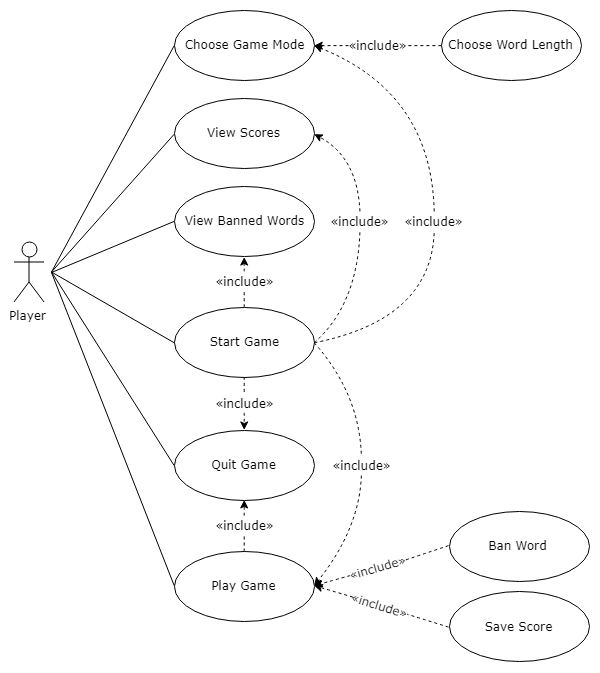

The diagram above was exported from draw.io. Its source (the exported page's mxGraphModel, read from the mxfile embedded in the PNG):
<mxGraphModel dx="1991" dy="1091" grid="0" gridSize="10" guides="1" tooltips="1" connect="1" arrows="1" fold="1" page="1" pageScale="1" pageWidth="1100" pageHeight="850" background="#ffffff" math="0" shadow="0">
  <root>
    <mxCell id="0" />
    <mxCell id="1" parent="0" />
    <mxCell id="IlFu81Xr_aHmbdELqzcM-1" value="Player&lt;br&gt;" style="shape=umlActor;verticalLabelPosition=bottom;labelBackgroundColor=#ffffff;verticalAlign=top;html=1;fontFamily=Verdana;fontSize=12;" parent="1" vertex="1">
      <mxGeometry x="114.5" y="492.5" width="30" height="60" as="geometry" />
    </mxCell>
    <mxCell id="IlFu81Xr_aHmbdELqzcM-2" value="Start Game" style="ellipse;whiteSpace=wrap;html=1;fontFamily=Verdana;fontSize=12;" parent="1" vertex="1">
      <mxGeometry x="275" y="558" width="140" height="70" as="geometry" />
    </mxCell>
    <mxCell id="IlFu81Xr_aHmbdELqzcM-5" value="Ban Word" style="ellipse;whiteSpace=wrap;html=1;fillColor=none;fontFamily=Verdana;fontSize=12;" parent="1" vertex="1">
      <mxGeometry x="549.5" y="761.5" width="140" height="70" as="geometry" />
    </mxCell>
    <mxCell id="IlFu81Xr_aHmbdELqzcM-6" value="" style="endArrow=classic;html=1;labelBackgroundColor=none;fontFamily=Verdana;fontSize=12;align=left;dashed=1;curved=1;exitX=0.5;exitY=0;exitDx=0;exitDy=0;entryX=1;entryY=0.5;entryDx=0;entryDy=0;" parent="1" source="m9I_eCoH3L98n9JvUQwZ-22" target="IlFu81Xr_aHmbdELqzcM-4" edge="1">
      <mxGeometry width="50" height="50" relative="1" as="geometry">
        <mxPoint x="373" y="642.5" as="sourcePoint" />
        <mxPoint x="529" y="739.5" as="targetPoint" />
        <Array as="points">
          <mxPoint x="458" y="408" />
        </Array>
      </mxGeometry>
    </mxCell>
    <mxCell id="IlFu81Xr_aHmbdELqzcM-7" value="Choose Game Mode&lt;br&gt;" style="ellipse;whiteSpace=wrap;html=1;rounded=0;shadow=0;glass=0;comic=0;fillColor=none;fontFamily=Verdana;fontSize=12;" parent="1" vertex="1">
      <mxGeometry x="275" y="261" width="140" height="70" as="geometry" />
    </mxCell>
    <mxCell id="IlFu81Xr_aHmbdELqzcM-8" value="" style="endArrow=classic;html=1;labelBackgroundColor=none;fontFamily=Verdana;fontSize=12;align=left;dashed=1;curved=1;exitX=0.5;exitY=0;exitDx=0;exitDy=0;entryX=1;entryY=0.5;entryDx=0;entryDy=0;" parent="1" source="IlFu81Xr_aHmbdELqzcM-23" target="IlFu81Xr_aHmbdELqzcM-7" edge="1">
      <mxGeometry width="50" height="50" relative="1" as="geometry">
        <mxPoint x="529" y="291.5" as="sourcePoint" />
        <mxPoint x="529" y="595.5" as="targetPoint" />
        <Array as="points">
          <mxPoint x="532" y="343" />
        </Array>
      </mxGeometry>
    </mxCell>
    <mxCell id="IlFu81Xr_aHmbdELqzcM-9" value="Choose Word Length" style="ellipse;whiteSpace=wrap;html=1;rounded=0;shadow=0;glass=0;comic=0;fillColor=none;fontFamily=Verdana;fontSize=12;" parent="1" vertex="1">
      <mxGeometry x="542" y="261" width="140" height="70" as="geometry" />
    </mxCell>
    <mxCell id="IlFu81Xr_aHmbdELqzcM-10" value="" style="endArrow=classic;html=1;labelBackgroundColor=none;fontFamily=Verdana;fontSize=12;align=left;dashed=1;exitX=0;exitY=0.5;exitDx=0;exitDy=0;rounded=0;entryX=1;entryY=0.5;entryDx=0;entryDy=0;" parent="1" source="IlFu81Xr_aHmbdELqzcM-25" target="IlFu81Xr_aHmbdELqzcM-7" edge="1">
      <mxGeometry width="50" height="50" relative="1" as="geometry">
        <mxPoint x="539" y="301.5" as="sourcePoint" />
        <mxPoint x="508" y="367" as="targetPoint" />
        <Array as="points" />
      </mxGeometry>
    </mxCell>
    <mxCell id="IlFu81Xr_aHmbdELqzcM-11" value="" style="endArrow=none;html=1;labelBackgroundColor=none;fontFamily=Verdana;fontSize=12;align=left;entryX=0;entryY=0.5;entryDx=0;entryDy=0;" parent="1" target="IlFu81Xr_aHmbdELqzcM-4" edge="1">
      <mxGeometry width="50" height="50" relative="1" as="geometry">
        <mxPoint x="152" y="522.5" as="sourcePoint" />
        <mxPoint x="139" y="522.5" as="targetPoint" />
      </mxGeometry>
    </mxCell>
    <mxCell id="IlFu81Xr_aHmbdELqzcM-12" value="" style="endArrow=none;html=1;labelBackgroundColor=none;fontFamily=Verdana;fontSize=12;align=left;exitX=0;exitY=0.5;exitDx=0;exitDy=0;" parent="1" source="IlFu81Xr_aHmbdELqzcM-2" edge="1">
      <mxGeometry width="50" height="50" relative="1" as="geometry">
        <mxPoint x="65" y="647.5" as="sourcePoint" />
        <mxPoint x="152" y="522.5" as="targetPoint" />
      </mxGeometry>
    </mxCell>
    <mxCell id="IlFu81Xr_aHmbdELqzcM-13" value="" style="endArrow=none;html=1;labelBackgroundColor=none;fontFamily=Verdana;fontSize=12;align=left;entryX=0;entryY=0.5;entryDx=0;entryDy=0;" parent="1" target="IlFu81Xr_aHmbdELqzcM-3" edge="1">
      <mxGeometry width="50" height="50" relative="1" as="geometry">
        <mxPoint x="152" y="522.5" as="sourcePoint" />
        <mxPoint x="158" y="721.5" as="targetPoint" />
      </mxGeometry>
    </mxCell>
    <mxCell id="IlFu81Xr_aHmbdELqzcM-15" value="Play Game" style="ellipse;whiteSpace=wrap;html=1;rounded=0;shadow=0;glass=0;comic=0;fillColor=none;fontFamily=Verdana;fontSize=12;" parent="1" vertex="1">
      <mxGeometry x="275" y="801.5" width="140" height="70" as="geometry" />
    </mxCell>
    <mxCell id="IlFu81Xr_aHmbdELqzcM-18" value="" style="endArrow=classic;html=1;labelBackgroundColor=none;fontFamily=Verdana;fontSize=12;align=left;dashed=1;curved=1;exitX=0;exitY=0.5;exitDx=0;exitDy=0;entryX=1;entryY=0.5;entryDx=0;entryDy=0;" parent="1" source="IlFu81Xr_aHmbdELqzcM-27" target="IlFu81Xr_aHmbdELqzcM-15" edge="1">
      <mxGeometry width="50" height="50" relative="1" as="geometry">
        <mxPoint x="393" y="662.5" as="sourcePoint" />
        <mxPoint x="685" y="423" as="targetPoint" />
        <Array as="points" />
      </mxGeometry>
    </mxCell>
    <mxCell id="IlFu81Xr_aHmbdELqzcM-19" value="" style="endArrow=classic;html=1;labelBackgroundColor=none;fontFamily=Verdana;fontSize=12;align=left;dashed=1;curved=1;entryX=1;entryY=0.5;entryDx=0;entryDy=0;exitX=0.5;exitY=1;exitDx=0;exitDy=0;" parent="1" source="IlFu81Xr_aHmbdELqzcM-24" target="IlFu81Xr_aHmbdELqzcM-15" edge="1">
      <mxGeometry width="50" height="50" relative="1" as="geometry">
        <mxPoint x="538" y="683" as="sourcePoint" />
        <mxPoint x="383" y="434.5" as="targetPoint" />
        <Array as="points">
          <mxPoint x="460" y="779" />
        </Array>
      </mxGeometry>
    </mxCell>
    <mxCell id="IlFu81Xr_aHmbdELqzcM-26" value="" style="endArrow=classic;html=1;labelBackgroundColor=none;fontFamily=Verdana;fontSize=12;align=left;dashed=1;curved=1;entryX=0.5;entryY=1;entryDx=0;entryDy=0;exitX=0.5;exitY=0;exitDx=0;exitDy=0;" parent="1" source="IlFu81Xr_aHmbdELqzcM-21" target="IlFu81Xr_aHmbdELqzcM-3" edge="1">
      <mxGeometry width="50" height="50" relative="1" as="geometry">
        <mxPoint x="399" y="812" as="sourcePoint" />
        <mxPoint x="400" y="794" as="targetPoint" />
        <Array as="points" />
      </mxGeometry>
    </mxCell>
    <mxCell id="IlFu81Xr_aHmbdELqzcM-28" value="Save Score" style="ellipse;whiteSpace=wrap;html=1;fillColor=none;fontFamily=Verdana;fontSize=12;" parent="1" vertex="1">
      <mxGeometry x="549.5" y="842.5" width="140" height="70" as="geometry" />
    </mxCell>
    <mxCell id="IlFu81Xr_aHmbdELqzcM-29" value="" style="endArrow=classic;html=1;labelBackgroundColor=none;fontFamily=Verdana;fontSize=12;align=left;dashed=1;curved=1;exitX=0;exitY=0.5;exitDx=0;exitDy=0;entryX=1;entryY=0.5;entryDx=0;entryDy=0;" parent="1" source="m9I_eCoH3L98n9JvUQwZ-16" target="IlFu81Xr_aHmbdELqzcM-15" edge="1">
      <mxGeometry width="50" height="50" relative="1" as="geometry">
        <mxPoint x="894.5" y="810" as="sourcePoint" />
        <mxPoint x="730" y="562" as="targetPoint" />
        <Array as="points" />
      </mxGeometry>
    </mxCell>
    <mxCell id="IlFu81Xr_aHmbdELqzcM-33" value="" style="endArrow=none;html=1;entryX=0;entryY=0.5;entryDx=0;entryDy=0;" parent="1" target="IlFu81Xr_aHmbdELqzcM-7" edge="1">
      <mxGeometry width="50" height="50" relative="1" as="geometry">
        <mxPoint x="152" y="522.5" as="sourcePoint" />
        <mxPoint x="236" y="399.5" as="targetPoint" />
      </mxGeometry>
    </mxCell>
    <mxCell id="m9I_eCoH3L98n9JvUQwZ-1" value="View Banned Words" style="ellipse;whiteSpace=wrap;html=1;fontFamily=Verdana;fontSize=12;" vertex="1" parent="1">
      <mxGeometry x="275" y="437" width="140" height="70" as="geometry" />
    </mxCell>
    <mxCell id="m9I_eCoH3L98n9JvUQwZ-2" value="" style="endArrow=none;html=1;labelBackgroundColor=none;fontFamily=Verdana;fontSize=12;align=left;entryX=0;entryY=0.5;entryDx=0;entryDy=0;" edge="1" parent="1" target="m9I_eCoH3L98n9JvUQwZ-1">
      <mxGeometry width="50" height="50" relative="1" as="geometry">
        <mxPoint x="152" y="523" as="sourcePoint" />
        <mxPoint x="324" y="778" as="targetPoint" />
      </mxGeometry>
    </mxCell>
    <mxCell id="m9I_eCoH3L98n9JvUQwZ-4" value="" style="endArrow=none;html=1;labelBackgroundColor=none;fontFamily=Verdana;fontSize=12;align=left;exitX=0;exitY=0.5;exitDx=0;exitDy=0;" edge="1" parent="1" source="IlFu81Xr_aHmbdELqzcM-15">
      <mxGeometry width="50" height="50" relative="1" as="geometry">
        <mxPoint x="313" y="422.16666666666674" as="sourcePoint" />
        <mxPoint x="152" y="523" as="targetPoint" />
      </mxGeometry>
    </mxCell>
    <mxCell id="IlFu81Xr_aHmbdELqzcM-4" value="View Scores" style="ellipse;whiteSpace=wrap;html=1;fontFamily=Verdana;fontSize=12;" parent="1" vertex="1">
      <mxGeometry x="275" y="349" width="140" height="70" as="geometry" />
    </mxCell>
    <mxCell id="m9I_eCoH3L98n9JvUQwZ-5" value="" style="endArrow=classic;html=1;labelBackgroundColor=none;fontFamily=Verdana;fontSize=12;align=left;dashed=1;curved=1;exitX=0.5;exitY=0;exitDx=0;exitDy=0;entryX=0.5;entryY=1;entryDx=0;entryDy=0;" edge="1" parent="1" source="m9I_eCoH3L98n9JvUQwZ-20" target="m9I_eCoH3L98n9JvUQwZ-1">
      <mxGeometry width="50" height="50" relative="1" as="geometry">
        <mxPoint x="317.6470588235295" y="566.8823529411766" as="sourcePoint" />
        <mxPoint x="372.9411764705883" y="331.58823529411757" as="targetPoint" />
        <Array as="points" />
      </mxGeometry>
    </mxCell>
    <mxCell id="IlFu81Xr_aHmbdELqzcM-3" value="Quit Game" style="ellipse;whiteSpace=wrap;html=1;fontFamily=Verdana;fontSize=12;" parent="1" vertex="1">
      <mxGeometry x="275" y="680.5" width="140" height="70" as="geometry" />
    </mxCell>
    <mxCell id="IlFu81Xr_aHmbdELqzcM-21" value="&lt;span&gt;«include»&lt;/span&gt;" style="text;html=1;strokeColor=none;fillColor=none;align=center;verticalAlign=middle;whiteSpace=wrap;rounded=0;shadow=0;glass=0;comic=0;fontFamily=Verdana;fontSize=12;rotation=0;" parent="1" vertex="1">
      <mxGeometry x="325" y="766" width="40" height="20" as="geometry" />
    </mxCell>
    <mxCell id="m9I_eCoH3L98n9JvUQwZ-11" value="" style="endArrow=none;html=1;labelBackgroundColor=none;fontFamily=Verdana;fontSize=12;align=left;dashed=1;curved=1;entryX=0.5;entryY=1;entryDx=0;entryDy=0;exitX=0.5;exitY=0;exitDx=0;exitDy=0;endFill=0;" edge="1" parent="1" source="IlFu81Xr_aHmbdELqzcM-15" target="IlFu81Xr_aHmbdELqzcM-21">
      <mxGeometry width="50" height="50" relative="1" as="geometry">
        <mxPoint x="395.2941176470588" y="751.5882352941178" as="sourcePoint" />
        <mxPoint x="403.52941176470586" y="709.2352941176471" as="targetPoint" />
        <Array as="points" />
      </mxGeometry>
    </mxCell>
    <mxCell id="m9I_eCoH3L98n9JvUQwZ-12" value="" style="endArrow=classic;html=1;labelBackgroundColor=none;fontFamily=Verdana;fontSize=12;align=left;dashed=1;curved=1;exitX=0.5;exitY=1;exitDx=0;exitDy=0;entryX=0.5;entryY=0;entryDx=0;entryDy=0;" edge="1" parent="1" source="m9I_eCoH3L98n9JvUQwZ-13" target="IlFu81Xr_aHmbdELqzcM-3">
      <mxGeometry width="50" height="50" relative="1" as="geometry">
        <mxPoint x="399" y="688.5" as="sourcePoint" />
        <mxPoint x="389" y="644" as="targetPoint" />
        <Array as="points" />
      </mxGeometry>
    </mxCell>
    <mxCell id="m9I_eCoH3L98n9JvUQwZ-13" value="&lt;span&gt;«include»&lt;/span&gt;" style="text;html=1;strokeColor=none;fillColor=none;align=center;verticalAlign=middle;whiteSpace=wrap;rounded=0;shadow=0;glass=0;comic=0;fontFamily=Verdana;fontSize=12;rotation=0;" vertex="1" parent="1">
      <mxGeometry x="325" y="643.5" width="40" height="20" as="geometry" />
    </mxCell>
    <mxCell id="m9I_eCoH3L98n9JvUQwZ-14" value="" style="endArrow=none;html=1;labelBackgroundColor=none;fontFamily=Verdana;fontSize=12;align=left;dashed=1;curved=1;endFill=0;entryX=0.5;entryY=0;entryDx=0;entryDy=0;exitX=0.5;exitY=1;exitDx=0;exitDy=0;" edge="1" parent="1" target="m9I_eCoH3L98n9JvUQwZ-13" source="IlFu81Xr_aHmbdELqzcM-2">
      <mxGeometry width="50" height="50" relative="1" as="geometry">
        <mxPoint x="354" y="635" as="sourcePoint" />
        <mxPoint x="355" y="638" as="targetPoint" />
        <Array as="points" />
      </mxGeometry>
    </mxCell>
    <mxCell id="IlFu81Xr_aHmbdELqzcM-27" value="&lt;span&gt;«include»&lt;/span&gt;" style="text;html=1;strokeColor=none;fillColor=none;align=center;verticalAlign=middle;whiteSpace=wrap;rounded=0;shadow=0;glass=0;comic=0;fontFamily=Verdana;fontSize=12;rotation=-16;" parent="1" vertex="1">
      <mxGeometry x="450" y="808" width="57" height="20" as="geometry" />
    </mxCell>
    <mxCell id="m9I_eCoH3L98n9JvUQwZ-15" value="" style="endArrow=none;html=1;labelBackgroundColor=none;fontFamily=Verdana;fontSize=12;align=left;dashed=1;curved=1;exitX=0;exitY=0.5;exitDx=0;exitDy=0;entryX=1;entryY=0.5;entryDx=0;entryDy=0;endFill=0;" edge="1" parent="1" source="IlFu81Xr_aHmbdELqzcM-5" target="IlFu81Xr_aHmbdELqzcM-27">
      <mxGeometry width="50" height="50" relative="1" as="geometry">
        <mxPoint x="549.344827586207" y="796.4482758620691" as="sourcePoint" />
        <mxPoint x="414.8620689655172" y="836.4482758620691" as="targetPoint" />
        <Array as="points" />
      </mxGeometry>
    </mxCell>
    <mxCell id="m9I_eCoH3L98n9JvUQwZ-16" value="&lt;span&gt;«include»&lt;/span&gt;" style="text;html=1;strokeColor=none;fillColor=none;align=center;verticalAlign=middle;whiteSpace=wrap;rounded=0;shadow=0;glass=0;comic=0;fontFamily=Verdana;fontSize=12;rotation=17;" vertex="1" parent="1">
      <mxGeometry x="452" y="846" width="57" height="20" as="geometry" />
    </mxCell>
    <mxCell id="m9I_eCoH3L98n9JvUQwZ-17" value="" style="endArrow=none;html=1;labelBackgroundColor=none;fontFamily=Verdana;fontSize=12;align=left;dashed=1;curved=1;exitX=0;exitY=0.5;exitDx=0;exitDy=0;entryX=1;entryY=0.5;entryDx=0;entryDy=0;endFill=0;" edge="1" parent="1" source="IlFu81Xr_aHmbdELqzcM-28" target="m9I_eCoH3L98n9JvUQwZ-16">
      <mxGeometry width="50" height="50" relative="1" as="geometry">
        <mxPoint x="549.516129032258" y="876.516129032258" as="sourcePoint" />
        <mxPoint x="415" y="836.516129032258" as="targetPoint" />
        <Array as="points" />
      </mxGeometry>
    </mxCell>
    <mxCell id="IlFu81Xr_aHmbdELqzcM-24" value="&lt;span&gt;«include»&lt;/span&gt;" style="text;html=1;strokeColor=none;fillColor=none;align=center;verticalAlign=middle;whiteSpace=wrap;rounded=0;shadow=0;glass=0;comic=0;fontFamily=Verdana;fontSize=12;rotation=0;" parent="1" vertex="1">
      <mxGeometry x="442.5" y="705.5" width="40" height="20" as="geometry" />
    </mxCell>
    <mxCell id="m9I_eCoH3L98n9JvUQwZ-18" value="" style="endArrow=none;html=1;labelBackgroundColor=none;fontFamily=Verdana;fontSize=12;align=left;dashed=1;curved=1;entryX=0.5;entryY=0;entryDx=0;entryDy=0;exitX=1;exitY=0.5;exitDx=0;exitDy=0;endFill=0;" edge="1" parent="1" source="IlFu81Xr_aHmbdELqzcM-2" target="IlFu81Xr_aHmbdELqzcM-24">
      <mxGeometry width="50" height="50" relative="1" as="geometry">
        <mxPoint x="414.8620689655172" y="593" as="sourcePoint" />
        <mxPoint x="394.8620689655172" y="811.6206896551726" as="targetPoint" />
        <Array as="points">
          <mxPoint x="460" y="644" />
        </Array>
      </mxGeometry>
    </mxCell>
    <mxCell id="IlFu81Xr_aHmbdELqzcM-23" value="&lt;span&gt;«include»&lt;/span&gt;" style="text;html=1;strokeColor=none;fillColor=none;align=center;verticalAlign=middle;whiteSpace=wrap;rounded=0;shadow=0;glass=0;comic=0;fontFamily=Verdana;fontSize=12;rotation=0;" parent="1" vertex="1">
      <mxGeometry x="504.5" y="462" width="59" height="20" as="geometry" />
    </mxCell>
    <mxCell id="m9I_eCoH3L98n9JvUQwZ-19" value="" style="endArrow=none;html=1;labelBackgroundColor=none;fontFamily=Verdana;fontSize=12;align=left;dashed=1;curved=1;exitX=1;exitY=0.5;exitDx=0;exitDy=0;entryX=0.5;entryY=1;entryDx=0;entryDy=0;endFill=0;" edge="1" parent="1" source="IlFu81Xr_aHmbdELqzcM-2" target="IlFu81Xr_aHmbdELqzcM-23">
      <mxGeometry width="50" height="50" relative="1" as="geometry">
        <mxPoint x="414.8620689655172" y="593" as="sourcePoint" />
        <mxPoint x="394.8620689655172" y="348.8620689655173" as="targetPoint" />
        <Array as="points">
          <mxPoint x="532" y="570" />
        </Array>
      </mxGeometry>
    </mxCell>
    <mxCell id="m9I_eCoH3L98n9JvUQwZ-20" value="&lt;span&gt;«include»&lt;/span&gt;" style="text;html=1;strokeColor=none;fillColor=none;align=center;verticalAlign=middle;whiteSpace=wrap;rounded=0;shadow=0;glass=0;comic=0;fontFamily=Verdana;fontSize=12;rotation=0;" vertex="1" parent="1">
      <mxGeometry x="315.5" y="522.5" width="59" height="20" as="geometry" />
    </mxCell>
    <mxCell id="m9I_eCoH3L98n9JvUQwZ-21" value="" style="endArrow=none;html=1;labelBackgroundColor=none;fontFamily=Verdana;fontSize=12;align=left;dashed=1;curved=1;exitX=0.5;exitY=0;exitDx=0;exitDy=0;entryX=0.5;entryY=1;entryDx=0;entryDy=0;endFill=0;" edge="1" parent="1" source="IlFu81Xr_aHmbdELqzcM-2" target="m9I_eCoH3L98n9JvUQwZ-20">
      <mxGeometry width="50" height="50" relative="1" as="geometry">
        <mxPoint x="345.2068965517242" y="557.8275862068965" as="sourcePoint" />
        <mxPoint x="345.2068965517242" y="508.8620689655172" as="targetPoint" />
        <Array as="points" />
      </mxGeometry>
    </mxCell>
    <mxCell id="m9I_eCoH3L98n9JvUQwZ-22" value="&lt;span&gt;«include»&lt;/span&gt;" style="text;html=1;strokeColor=none;fillColor=none;align=center;verticalAlign=middle;whiteSpace=wrap;rounded=0;shadow=0;glass=0;comic=0;fontFamily=Verdana;fontSize=12;rotation=0;" vertex="1" parent="1">
      <mxGeometry x="431" y="462" width="59" height="20" as="geometry" />
    </mxCell>
    <mxCell id="m9I_eCoH3L98n9JvUQwZ-23" value="" style="endArrow=none;html=1;labelBackgroundColor=none;fontFamily=Verdana;fontSize=12;align=left;dashed=1;curved=1;exitX=1;exitY=0.5;exitDx=0;exitDy=0;entryX=0.5;entryY=1;entryDx=0;entryDy=0;endFill=0;" edge="1" parent="1" source="IlFu81Xr_aHmbdELqzcM-2" target="m9I_eCoH3L98n9JvUQwZ-22">
      <mxGeometry width="50" height="50" relative="1" as="geometry">
        <mxPoint x="394.8620689655172" y="568.1724137931035" as="sourcePoint" />
        <mxPoint x="414.8620689655172" y="384.0344827586207" as="targetPoint" />
        <Array as="points">
          <mxPoint x="458" y="555" />
        </Array>
      </mxGeometry>
    </mxCell>
    <mxCell id="IlFu81Xr_aHmbdELqzcM-25" value="&lt;span&gt;«include»&lt;/span&gt;" style="text;html=1;strokeColor=none;fillColor=none;align=center;verticalAlign=middle;whiteSpace=wrap;rounded=0;shadow=0;glass=0;comic=0;fontFamily=Verdana;fontSize=12;rotation=0;" parent="1" vertex="1">
      <mxGeometry x="449.5" y="286" width="58" height="20" as="geometry" />
    </mxCell>
    <mxCell id="m9I_eCoH3L98n9JvUQwZ-24" value="" style="endArrow=none;html=1;labelBackgroundColor=none;fontFamily=Verdana;fontSize=12;align=left;dashed=1;exitX=0;exitY=0.5;exitDx=0;exitDy=0;rounded=0;entryX=1;entryY=0.5;entryDx=0;entryDy=0;endFill=0;" edge="1" parent="1" source="IlFu81Xr_aHmbdELqzcM-9" target="IlFu81Xr_aHmbdELqzcM-25">
      <mxGeometry width="50" height="50" relative="1" as="geometry">
        <mxPoint x="541.7586206896551" y="293.68965517241384" as="sourcePoint" />
        <mxPoint x="414.8620689655172" y="293.68965517241384" as="targetPoint" />
        <Array as="points" />
      </mxGeometry>
    </mxCell>
  </root>
</mxGraphModel>